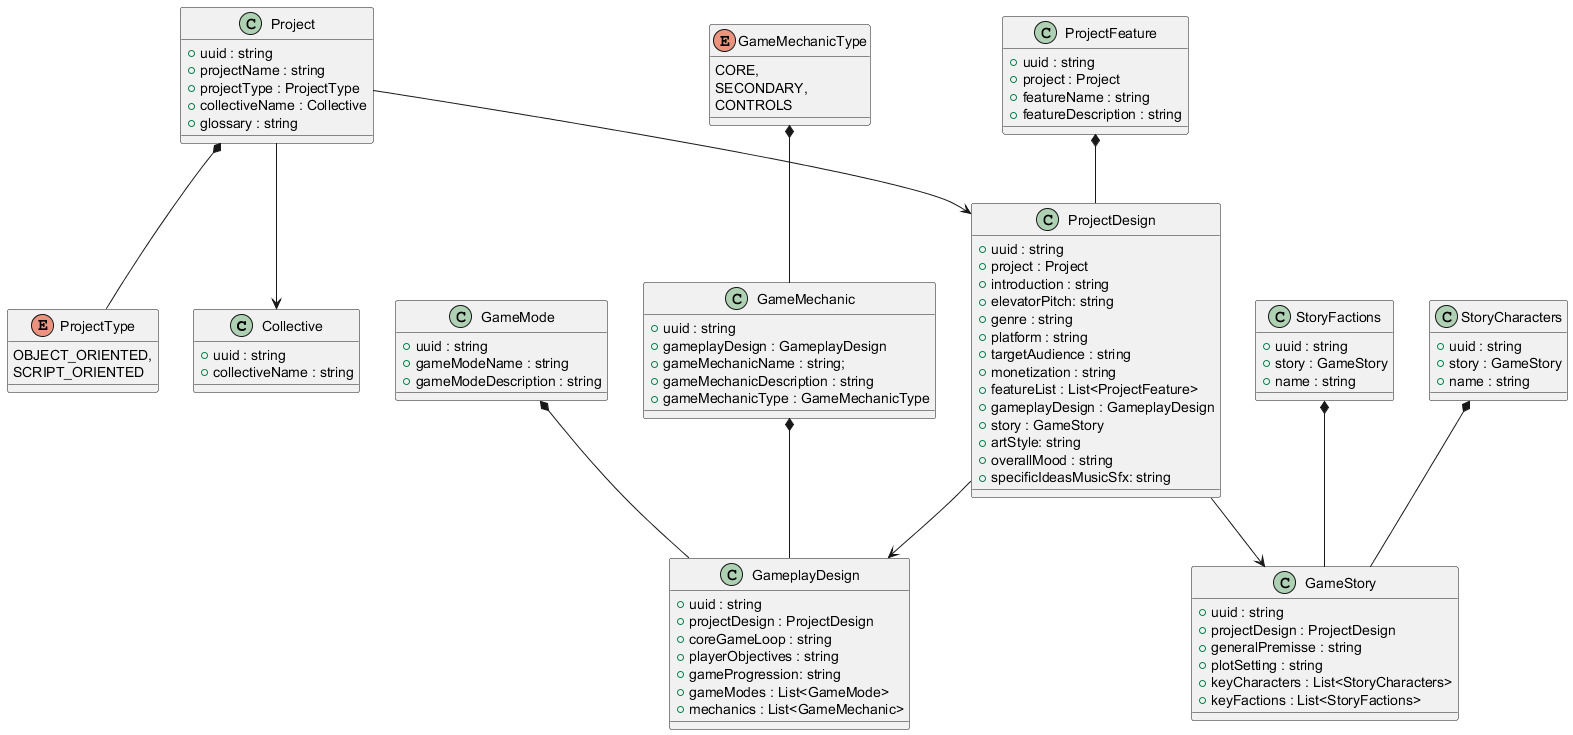

The diagram above was rendered by PlantUML. Its source (embedded in the PNG):
@startuml
class Collective {
    +uuid : string
    +collectiveName : string
}

'TODO: GLOSSARY should be an separated app feature (M2)
class Project {
    +uuid : string
    +projectName : string
    +projectType : ProjectType
    +collectiveName : Collective
    +glossary : string
}

enum ProjectType {
    OBJECT_ORIENTED,
    SCRIPT_ORIENTED
}

'TODO: GENRE, PLATFORM should be defined categories and not an enum or vinculated to a project (M2)
'TODO: ART STYLE, OVERALLMOOD, SPECIFICIDEASMUSICSFX should be an object attached to thingys (M2)
class ProjectDesign {
    +uuid : string
    +project : Project
    +introduction : string
    +elevatorPitch: string
    +genre : string
    +platform : string
    +targetAudience : string
    +monetization : string
    +featureList : List<ProjectFeature>
    +gameplayDesign : GameplayDesign
    +story : GameStory
    +artStyle: string
    +overallMood : string
    +specificIdeasMusicSfx: string
}

class ProjectFeature {
    +uuid : string
    +project : Project
    +featureName : string
    +featureDescription : string
}

class GameplayDesign {
    +uuid : string
    +projectDesign : ProjectDesign
    +coreGameLoop : string
    +playerObjectives : string
    +gameProgression: string
    +gameModes : List<GameMode>
    +mechanics : List<GameMechanic>
}

'TODO: this should be a defined category and not an enum or vinculated to a project. (M2)
class GameMode {
    +uuid : string
    +gameModeName : string
    +gameModeDescription : string
}

'TODO: maybe some game mechanics can be global, like tower climbing for ubisoft. (M3)
class GameMechanic {
    +uuid : string
    +gameplayDesign : GameplayDesign
    +gameMechanicName : string;
    +gameMechanicDescription : string
    +gameMechanicType : GameMechanicType
}

enum GameMechanicType {
    CORE,
    SECONDARY,
    CONTROLS
}

class GameStory {
    +uuid : string
    +projectDesign : ProjectDesign
    +generalPremisse : string
    +plotSetting : string
    +keyCharacters : List<StoryCharacters>
    +keyFactions : List<StoryFactions>
}

'TODO: this should be more complete AND on another diagram, maybe on a later milestone (M3)
class StoryCharacters {
    +uuid : string
    +story : GameStory
    +name : string
}

'TODO: this should be more complete, maybe on a later milestone (M3)
class StoryFactions {
    +uuid : string
    +story : GameStory
    +name : string
}

Project --> Collective
Project *-- ProjectType
Project --> ProjectDesign
ProjectFeature *-- ProjectDesign
ProjectDesign --> GameplayDesign
GameMode *-- GameplayDesign
GameMechanic *-- GameplayDesign
GameMechanicType *-- GameMechanic
ProjectDesign --> GameStory
StoryCharacters *-- GameStory
StoryFactions *-- GameStory
@enduml